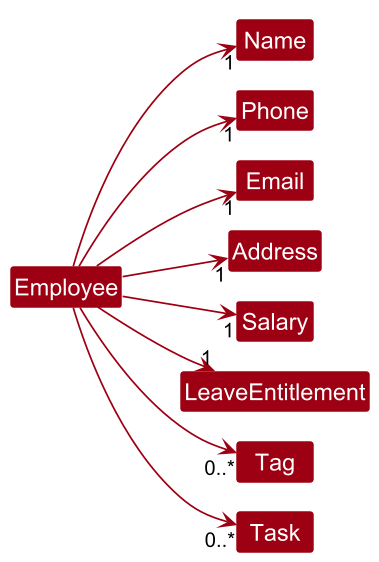

The diagram above was rendered by PlantUML. Its source (embedded in the PNG):
@startuml
!include style.puml
!pragma layout smetana
skinparam dpi 150
skinparam arrowThickness 1.1
skinparam arrowColor MODEL_COLOR
skinparam classBackgroundColor MODEL_COLOR
skinparam ArrowFontStyle plain
skinparam nodesep 25
skinparam ranksep 35
left to right direction

Class Employee
Class Name
Class Phone
Class Email
Class Address
Class Salary
Class LeaveEntitlement
Class Tag
Class Task

Employee --> "1" Name
Employee --> "1" Phone
Employee --> "1" Email
Employee --> "1" Address
Employee --> "1" Salary
Employee --> "1" LeaveEntitlement
Employee --> "0..*" Tag
Employee --> "0..*" Task
@enduml